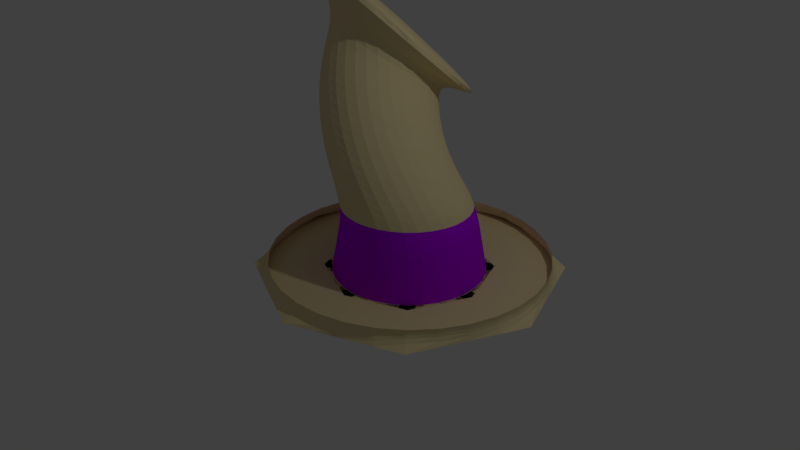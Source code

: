 # Source: hat_6.blend  (saved by Blender 2.78.0; exported with 4.5.12 LTS)
import bpy
from mathutils import Matrix  # noqa: F401  (used for matrix-valued properties, if any)

bpy.ops.wm.read_factory_settings(use_empty=True)
scene = bpy.context.scene
scene.name = 'Scene'

# ---- collections
col_collection_1 = bpy.data.collections.new('Collection 1'); scene.collection.children.link(col_collection_1)

# ---- materials (node trees are filled in below, after node groups)
mat_material_001 = bpy.data.materials.new('Material.001')
mat_material_001.alpha_threshold = 0.0
mat_material_001.use_transparent_shadow = False
mat_material_001.preview_render_type = 'FLAT'
mat_material_001.diffuse_color = (0.4355, 1.0, 0.8466, 1.0)
mat_material_001.specular_color = (0.9787, 0.984, 1.0)
mat_material_001.roughness = 0.5
mat_material_002 = bpy.data.materials.new('Material.002')
mat_material_002.alpha_threshold = 0.0
mat_material_002.use_transparent_shadow = False
mat_material_002.diffuse_color = (0.8, 0.6741, 0.3691, 1.0)
mat_material_002.roughness = 0.5
mat_material_003 = bpy.data.materials.new('Material.003')
mat_material_003.alpha_threshold = 0.0
mat_material_003.use_transparent_shadow = False
mat_material_003.diffuse_color = (0.1318, 0.8, 0.3576, 1.0)
mat_material_003.roughness = 0.5
mat_material_004 = bpy.data.materials.new('Material.004')
mat_material_004.alpha_threshold = 0.0
mat_material_004.use_transparent_shadow = False
mat_material_004.diffuse_color = (0.4865, 0.0, 0.9924, 1.0)
mat_material_004.roughness = 0.5

# ---- material node trees

# ---- world
world_world = bpy.data.worlds.new('World'); scene.world = world_world
world_world.color = (0.05088, 0.05088, 0.05088)
world_world.use_sun_shadow = False
world_world.sun_shadow_jitter_overblur = 0.0
world_world.cycles.sampling_method = 'MANUAL'

# ---- cameras
cam_camera = bpy.data.cameras.new('Camera')
cam_camera.clip_end = 100.0
cam_camera.lens = 35.0
cam_camera.sensor_width = 32.0
cam_camera.sensor_height = 18.0
cam_camera.ortho_scale = 7.314
cam_camera.dof.focus_distance = 0.0
cam_camera.dof.aperture_fstop = 128.0

# ---- lights
light_lamp = bpy.data.lights.new('Lamp', 'POINT')
light_lamp.transmission_factor = 0.0
light_lamp.cutoff_distance = 30.0
light_lamp.energy = 100.0
light_lamp.shadow_buffer_clip_start = 1.001
light_lamp.shadow_soft_size = 0.1
light_lamp.shadow_maximum_resolution = 0.006
light_lamp.use_absolute_resolution = True

# ---- meshes
me_circle = bpy.data.meshes.new('Circle')
me_circle.from_pydata([(0.0, 1.0, 0.3403), (-0.7071, 0.7071, 0.3403), (-1.0, -4.371e-08, 0.3403), (-0.7071, -0.7071, 0.3403), (8.742e-08, -1.0, 0.3403), (0.7071, -0.7071, 0.3403), (1.0, 1.192e-08, 0.3403), (0.7071, 0.7071, 0.3403), (0.0, 1.0, 0.3403), (-0.7071, 0.7071, 0.3403), (-1.0, -4.371e-08, 0.3403), (-0.7071, -0.7071, 0.3403), (8.742e-08, -1.0, 0.3403), (0.7071, -0.7071, 0.3403), (1.0, 1.192e-08, 0.3403), (0.7071, 0.7071, 0.3403), (1.195e-09, 0.8396, 1.141), (-0.5937, 0.5937, 1.141), (-0.8396, -3.67e-08, 1.141), (-0.5937, -0.5937, 1.141), (7.46e-08, -0.8396, 1.141), (0.5937, -0.5937, 1.141), (0.8396, 1.001e-08, 1.141), (0.5937, 0.5937, 1.141), (0.0, 1.0, 0.3403), (-0.7071, 0.7071, 0.3403), (-1.0, -4.371e-08, 0.3403), (-0.7071, -0.7071, 0.3403), (8.742e-08, -1.0, 0.3403), (0.7071, -0.7071, 0.3403), (1.0, 1.192e-08, 0.3403), (0.7071, 0.7071, 0.3403), (-6.183e-09, 1.83, 0.3403), (-1.294, 1.294, 0.3403), (-1.83, -7.999e-08, 0.3403), (-1.294, -1.294, 0.3403), (1.538e-07, -1.83, 0.3403), (1.294, -1.294, 0.3403), (1.83, 2.182e-08, 0.3403), (1.294, 1.294, 0.3403), (0.003283, 1.838, 0.512), (-1.291, 1.302, 0.512), (-1.827, 0.007678, 0.512), (-1.291, -1.286, 0.512), (0.003283, -1.822, 0.512), (1.297, -1.286, 0.512), (1.833, 0.007678, 0.512), (1.297, 1.302, 0.512), (0.003283, 1.838, 0.512), (-1.291, 1.302, 0.512), (-1.827, 0.007678, 0.512), (-1.291, -1.286, 0.512), (0.003283, -1.822, 0.512), (1.297, -1.286, 0.512), (1.833, 0.007678, 0.512), (1.297, 1.302, 0.512), (-0.9198, -4.021e-08, 0.7409), (-0.6504, -0.6504, 0.7409), (5.974e-10, 0.9198, 0.7409), (-0.6504, 0.6504, 0.7409), (0.6504, 0.6504, 0.7409), (0.6504, -0.6504, 0.7409), (0.9198, 1.097e-08, 0.7409), (8.101e-08, -0.9198, 0.7409), (-0.1888, 0.8517, 1.353), (-0.8066, 0.6788, 1.391), (-1.119, 0.1227, 1.471), (-0.9424, -0.4908, 1.545), (-0.3809, -0.8024, 1.57), (0.2369, -0.6294, 1.532), (0.549, -0.07335, 1.453), (0.3727, 0.5401, 1.378), (-0.3695, 0.9125, 1.563), (-1.002, 0.8192, 1.63), (-1.373, 0.318, 1.785), (-1.266, -0.2974, 1.936), (-0.7438, -0.6666, 1.995), (-0.1115, -0.5733, 1.928), (0.26, -0.07209, 1.774), (0.1531, 0.5433, 1.623), (-0.5365, 1.02, 1.766), (-1.173, 1.011, 1.851), (-1.596, 0.58, 2.073), (-1.556, -0.01942, 2.301), (-1.078, -0.4365, 2.402), (-0.4408, -0.4269, 2.317), (-0.01853, 0.003746, 2.095), (-0.05818, 0.6032, 1.867), (-0.6849, 1.172, 1.955), (-1.316, 1.247, 2.048), (-1.779, 0.9008, 2.328), (-1.802, 0.3348, 2.631), (-1.372, -0.1191, 2.78), (-0.7411, -0.1948, 2.687), (-0.2782, 0.1519, 2.407), (-0.2549, 0.7179, 2.104), (-0.81, 1.362, 2.124), (-1.426, 1.522, 2.213), (-1.918, 1.271, 2.541), (-1.998, 0.7544, 2.915), (-1.619, 0.2761, 3.117), (-1.003, 0.116, 3.028), (-0.511, 0.3677, 2.7), (-0.431, 0.884, 2.326), (-0.3172, 2.142, 1.526), (-1.683, 2.699, 1.698), (-2.858, 2.355, 2.536), (-3.156, 1.312, 3.55), (-2.401, 0.1809, 4.145), (-1.036, -0.3759, 3.973), (0.1402, -0.03201, 3.135), (0.4378, 1.011, 2.121), (-1.015, 2.385, 2.514), (-1.484, 2.824, 2.484), (-1.967, 3.0, 2.87), (-2.181, 2.811, 3.445), (-2.001, 2.366, 3.873), (-1.533, 1.928, 3.903), (-1.05, 1.751, 3.518), (-0.8352, 1.941, 2.942), (-1.484, 2.824, 2.484), (-1.015, 2.385, 2.514), (-1.967, 3.0, 2.87), (-2.181, 2.811, 3.445), (-2.001, 2.366, 3.873), (-1.533, 1.928, 3.903), (-1.05, 1.751, 3.518), (-0.8352, 1.941, 2.942), (-0.8352, 1.941, 2.942), (-1.05, 1.751, 3.518), (-1.533, 1.928, 3.903), (-2.001, 2.366, 3.873), (-2.181, 2.811, 3.445), (-1.015, 2.385, 2.514)], [(126, 129), (124, 131), (116, 124), (125, 117), (114, 122), (123, 115), (112, 121), (120, 113), (119, 127), (126, 118), (121, 133), (130, 125), (128, 127), (132, 123)], [(1, 0, 7, 6, 5, 4, 3, 2), (57, 19, 18, 56), (7, 6, 14, 15), (5, 4, 12, 13), (3, 2, 10, 11), (1, 0, 8, 9), (0, 7, 15, 8), (6, 5, 13, 14), (4, 3, 11, 12), (2, 1, 9, 10), (23, 71, 70, 22), (59, 17, 16, 58), (58, 16, 23, 60), (62, 22, 21, 61), (63, 20, 19, 57), (56, 18, 17, 59), (60, 23, 22, 62), (61, 21, 20, 63), (11, 27, 26, 10), (8, 9, 25, 24), (15, 8, 24, 31), (13, 14, 30, 29), (11, 12, 28, 27), (9, 10, 26, 25), (14, 15, 31, 30), (12, 13, 29, 28), (27, 35, 36, 28), (25, 33, 34, 26), (30, 38, 39, 31), (28, 36, 37, 29), (27, 26, 34, 35), (24, 32, 33, 25), (31, 39, 32, 24), (29, 37, 38, 30), (39, 32, 40, 47), (37, 38, 46, 45), (35, 36, 44, 43), (33, 34, 42, 41), (38, 39, 47, 46), (36, 37, 45, 44), (35, 43, 42, 34), (32, 33, 41, 40), (44, 45, 53, 52), (43, 51, 50, 42), (40, 41, 49, 48), (47, 40, 48, 55), (45, 46, 54, 53), (43, 44, 52, 51), (41, 42, 50, 49), (46, 47, 55, 54), (13, 61, 63, 12), (15, 60, 62, 14), (10, 56, 59, 9), (12, 63, 57, 11), (14, 62, 61, 13), (8, 58, 60, 15), (9, 59, 58, 8), (11, 57, 56, 10), (65, 73, 72, 64), (21, 69, 68, 20), (19, 67, 66, 18), (17, 65, 64, 16), (16, 64, 71, 23), (22, 70, 69, 21), (20, 68, 67, 19), (18, 66, 65, 17), (79, 87, 86, 78), (64, 72, 79, 71), (70, 78, 77, 69), (68, 76, 75, 67), (66, 74, 73, 65), (71, 79, 78, 70), (69, 77, 76, 68), (67, 75, 74, 66), (82, 90, 89, 81), (77, 85, 84, 76), (75, 83, 82, 74), (73, 81, 80, 72), (72, 80, 87, 79), (78, 86, 85, 77), (76, 84, 83, 75), (74, 82, 81, 73), (88, 96, 103, 95), (87, 95, 94, 86), (85, 93, 92, 84), (83, 91, 90, 82), (81, 89, 88, 80), (80, 88, 95, 87), (86, 94, 93, 85), (84, 92, 91, 83), (99, 107, 106, 98), (94, 102, 101, 93), (92, 100, 99, 91), (90, 98, 97, 89), (95, 103, 102, 94), (93, 101, 100, 92), (91, 99, 98, 90), (89, 97, 96, 88), (97, 105, 104, 96), (96, 104, 111, 103), (102, 110, 109, 101), (100, 108, 107, 99), (98, 106, 105, 97), (103, 111, 110, 102), (101, 109, 108, 100), (105, 106, 107, 108, 109, 110, 111, 104)])
me_circle.polygons.foreach_set('material_index', [1, 3, 1, 1, 1, 1, 1, 1, 1, 1, 1, 3, 3, 3, 3, 3, 3, 3, 1, 1, 1, 1, 1, 1, 1, 1, 1, 1, 1, 1, 1, 1, 1, 1, 1, 1, 1, 1, 1, 1, 1, 1, 1, 1, 1, 1, 1, 1, 1, 1, 3, 3, 3, 3, 3, 3, 3, 3, 1, 1, 1, 1, 1, 1, 1, 1, 1, 1, 1, 1, 1, 1, 1, 1, 1, 1, 1, 1, 1, 1, 1, 1, 1, 1, 1, 1, 1, 1, 1, 1, 1, 1, 1, 1, 1, 1, 1, 1, 1, 1, 1, 1, 1, 1, 1, 1])
me_circle.materials.append(mat_material_001)
me_circle.materials.append(mat_material_002)
me_circle.materials.append(mat_material_003)
me_circle.materials.append(mat_material_004)
me_circle.use_remesh_preserve_volume = False
me_circle.use_remesh_preserve_attributes = False
me_circle.use_mirror_vertex_groups = False
me_circle.update()

# ---- objects
ob_circle = bpy.data.objects.new('Circle', me_circle)
ob_lamp = bpy.data.objects.new('Lamp', light_lamp)
ob_camera = bpy.data.objects.new('Camera', cam_camera)

# ---- transforms, parenting, visibility, modifiers, constraints
ob_circle.location = (1.0, -0.2498, -0.00632)
ob_circle.lineart.crease_threshold = 0.0
_m = ob_circle.modifiers.new('Subsurf', 'SUBSURF')
_m.uv_smooth = 'PRESERVE_CORNERS'
_m.quality = 2
_m.show_only_control_edges = False
ob_lamp.location = (4.076, 1.005, 5.904)
ob_lamp.rotation_euler = (0.6503, 0.05522, 1.866)
ob_lamp.lock_rotations_4d = False
ob_lamp.empty_display_type = 'ARROWS'
ob_lamp.color = (0.0, 0.0, 0.0, 0.0)
ob_lamp.lineart.crease_threshold = 0.0
ob_camera.location = (7.481, -6.508, 5.344)
ob_camera.rotation_euler = (1.109, 0.0, 0.8149)
ob_camera.lock_rotations_4d = False
ob_camera.empty_display_type = 'ARROWS'
ob_camera.color = (0.0, 0.0, 0.0, 0.0)
ob_camera.display_type = 'WIRE'
ob_camera.lineart.crease_threshold = 0.0

# ---- collection membership
col_collection_1.objects.link(ob_circle)
col_collection_1.objects.link(ob_lamp)
col_collection_1.objects.link(ob_camera)

# ---- scene / render settings (as saved in the file)
scene.camera = ob_camera
scene.frame_start = 1; scene.frame_end = 250; scene.frame_set(1)
scene.render.engine = 'BLENDER_EEVEE_NEXT'
scene.render.resolution_percentage = 50
scene.render.dither_intensity = 0.0
scene.cycles.use_denoising = False
scene.cycles.samples = 128
scene.cycles.sampling_pattern = 'TABULATED_SOBOL'
scene.cycles.light_sampling_threshold = 0.0
scene.cycles.use_adaptive_sampling = False
scene.cycles.use_light_tree = False
scene.cycles.blur_glossy = 0.0
scene.cycles.sample_clamp_indirect = 0.0
scene.view_settings.view_transform = 'Standard'
bpy.context.view_layer.update()
